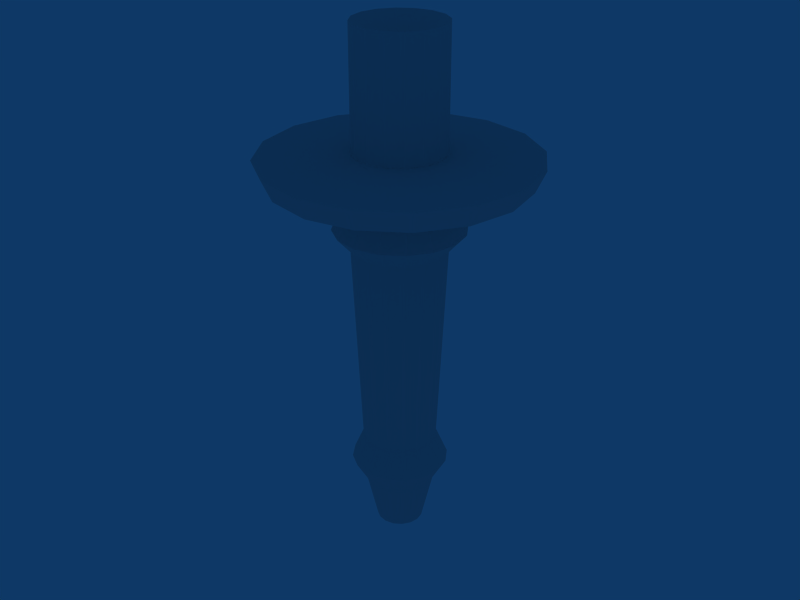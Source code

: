 # Source: torch.blend  (saved by Blender 2.69.0; exported with 4.5.12 LTS)
import bpy
from mathutils import Matrix  # noqa: F401  (used for matrix-valued properties, if any)

bpy.ops.wm.read_factory_settings(use_empty=True)
scene = bpy.context.scene
scene.name = 'Scene'

# ---- collections
col_collection_1 = bpy.data.collections.new('Collection 1'); scene.collection.children.link(col_collection_1)

# ---- materials (node trees are filled in below, after node groups)
mat_material = bpy.data.materials.new('Material')
mat_material.alpha_threshold = 0.0
mat_material.roughness = 0.5
mat_material.line_color = (0.0, 0.0, 0.0, 1.0)

# ---- material node trees

# ---- world
world_world = bpy.data.worlds.new('World'); scene.world = world_world
world_world.color = (0.05656, 0.2208, 0.4)
world_world.use_sun_shadow = False
world_world.sun_shadow_jitter_overblur = 0.0
world_world.cycles.sampling_method = 'MANUAL'
world_world.cycles.sample_map_resolution = 256

# ---- meshes
me_cube = bpy.data.meshes.new('Cube')
me_cube.from_pydata([(-2.943e-09, 0.09552, -13.23), (0.7851, 0.09552, -12.64), (1.178, 0.09552, -10.94), (1.636, 0.09552, -10.15), (1.243, 0.09552, -9.236), (1.57, 0.09552, -2.301), (2.159, 0.09552, -1.646), (1.701, 0.09552, -0.7303), (4.187, 0.09552, -0.01062), (4.514, 0.09552, 0.7091), (1.505, 0.09552, 0.8399), (1.505, 0.09552, 4.831), (0.1309, 0.09552, 3.85), (0.1209, 0.04544, 3.85), (1.39, -0.4803, 4.831), (1.39, -0.4803, 0.8399), (4.171, -1.632, 0.7091), (3.869, -1.507, -0.01062), (1.572, -0.5555, -0.7303), (1.995, -0.7307, -1.646), (1.451, -0.5054, -2.301), (1.148, -0.3802, -9.236), (1.511, -0.5304, -10.15), (1.088, -0.3552, -10.94), (0.7254, -0.2049, -12.64), (1.822e-07, 0.09552, -13.23), (3.391e-07, 0.09552, -13.23), (0.5552, -0.4596, -12.64), (0.8327, -0.7372, -10.94), (1.157, -1.061, -10.15), (0.879, -0.7835, -9.236), (1.11, -1.015, -2.301), (1.527, -1.431, -1.646), (1.203, -1.107, -0.7303), (2.961, -2.865, -0.01062), (3.192, -3.097, 0.7091), (1.064, -0.9685, 0.8399), (1.064, -0.9685, 4.831), (0.09253, 0.00299, 3.85), (0.05008, -0.02538, 3.85), (0.5759, -1.295, 4.831), (0.5759, -1.295, 0.8399), (1.728, -4.075, 0.7091), (1.602, -3.773, -0.01062), (0.651, -1.476, -0.7303), (0.8262, -1.899, -1.646), (0.6009, -1.355, -2.301), (0.4757, -1.053, -9.236), (0.6259, -1.416, -10.15), (0.4507, -0.9925, -10.94), (0.3005, -0.6298, -12.64), (4.44e-07, 0.09552, -13.23), (4.808e-07, 0.09552, -13.23), (-2.631e-08, -0.6896, -12.64), (7.45e-08, -1.082, -10.94), (1.466e-07, -1.54, -10.15), (8.751e-08, -1.148, -9.236), (3.358e-07, -1.475, -2.301), (3.151e-07, -2.064, -1.646), (3.712e-07, -1.606, -0.7303), (3.319e-07, -4.092, -0.01062), (2.403e-07, -4.419, 0.7091), (3.692e-07, -1.409, 0.8399), (6.713e-07, -1.409, 4.831), (5.879e-07, -0.03534, 3.85), (-0.05007, -0.02538, 3.85), (-0.5759, -1.295, 4.831), (-0.5759, -1.295, 0.8399), (-1.728, -4.075, 0.7091), (-1.602, -3.773, -0.01062), (-0.651, -1.476, -0.7303), (-0.8262, -1.899, -1.646), (-0.6009, -1.355, -2.301), (-0.4757, -1.053, -9.236), (-0.6259, -1.416, -10.15), (-0.4507, -0.9925, -10.94), (-0.3005, -0.6298, -12.64), (4.44e-07, 0.09552, -13.23), (3.391e-07, 0.09552, -13.23), (-0.5552, -0.4596, -12.64), (-0.8327, -0.7372, -10.94), (-1.157, -1.061, -10.15), (-0.879, -0.7835, -9.236), (-1.11, -1.015, -2.301), (-1.527, -1.431, -1.646), (-1.203, -1.107, -0.7303), (-2.961, -2.865, -0.01062), (-3.192, -3.097, 0.7091), (-1.064, -0.9685, 0.8399), (-1.064, -0.9685, 4.831), (-0.09253, 0.00299, 3.85), (-0.1209, 0.04544, 3.85), (-1.39, -0.4803, 4.831), (-1.39, -0.4803, 0.8399), (-4.171, -1.632, 0.7091), (-3.869, -1.507, -0.01062), (-1.572, -0.5555, -0.7303), (-1.995, -0.7307, -1.646), (-1.451, -0.5054, -2.301), (-1.148, -0.3802, -9.236), (-1.511, -0.5304, -10.15), (-1.088, -0.3552, -10.94), (-0.7254, -0.2049, -12.64), (1.822e-07, 0.09552, -13.23), (-2.943e-09, 0.09552, -13.23), (-0.7851, 0.09552, -12.64), (-1.178, 0.09552, -10.94), (-1.636, 0.09552, -10.15), (-1.243, 0.09552, -9.236), (-1.57, 0.09552, -2.301), (-2.159, 0.09552, -1.646), (-1.701, 0.09552, -0.7303), (-4.187, 0.09552, -0.01062), (-4.514, 0.09552, 0.7091), (-1.505, 0.09552, 0.8399), (-1.505, 0.09552, 4.831), (-0.1309, 0.09552, 3.85), (-0.1209, 0.1456, 3.85), (-1.39, 0.6714, 4.831), (-1.39, 0.6714, 0.8399), (-4.171, 1.823, 0.7091), (-3.869, 1.698, -0.01062), (-1.572, 0.7465, -0.7303), (-1.995, 0.9218, -1.646), (-1.451, 0.6964, -2.301), (-1.148, 0.5712, -9.236), (-1.511, 0.7215, -10.15), (-1.088, 0.5462, -10.94), (-0.7254, 0.396, -12.64), (-1.881e-07, 0.09552, -13.23), (-3.45e-07, 0.09552, -13.23), (-0.5552, 0.6507, -12.64), (-0.8327, 0.9283, -10.94), (-1.157, 1.252, -10.15), (-0.879, 0.9745, -9.236), (-1.11, 1.206, -2.301), (-1.527, 1.622, -1.646), (-1.203, 1.298, -0.7303), (-2.961, 3.056, -0.01062), (-3.192, 3.288, 0.7091), (-1.064, 1.16, 0.8399), (-1.064, 1.16, 4.831), (-0.09253, 0.188, 3.85), (-0.05008, 0.2164, 3.85), (-0.5759, 1.486, 4.831), (-0.5759, 1.486, 0.8399), (-1.728, 4.266, 0.7091), (-1.602, 3.964, -0.01062), (-0.651, 1.667, -0.7303), (-0.8262, 2.09, -1.646), (-0.6009, 1.546, -2.301), (-0.4757, 1.244, -9.236), (-0.6259, 1.607, -10.15), (-0.4507, 1.184, -10.94), (-0.3005, 0.8209, -12.64), (-4.498e-07, 0.09552, -13.23), (-4.867e-07, 0.09552, -13.23), (2.987e-08, 0.8806, -12.64), (-8.903e-08, 1.273, -10.94), (-6.909e-08, 1.731, -10.15), (-1.943e-08, 1.339, -9.236), (-3.684e-07, 1.666, -2.301), (-2.832e-07, 2.255, -1.646), (-2.292e-07, 1.797, -0.7303), (4.933e-08, 4.283, -0.01062), (-1.706e-07, 4.61, 0.7091), (-3.011e-07, 1.6, 0.8399), (-6.032e-07, 1.6, 4.831), (-5.92e-07, 0.2264, 3.85), (0.05007, 0.2164, 3.85), (0.5759, 1.486, 4.831), (0.5759, 1.486, 0.8399), (1.728, 4.266, 0.7091), (1.602, 3.964, -0.01062), (0.651, 1.667, -0.7303), (0.8262, 2.09, -1.646), (0.6009, 1.546, -2.301), (0.4757, 1.244, -9.236), (0.6259, 1.607, -10.15), (0.4507, 1.184, -10.94), (0.3005, 0.8209, -12.64), (-4.498e-07, 0.09552, -13.23), (-3.45e-07, 0.09552, -13.23), (0.5552, 0.6507, -12.64), (0.8327, 0.9283, -10.94), (1.157, 1.252, -10.15), (0.879, 0.9745, -9.236), (1.11, 1.206, -2.301), (1.527, 1.622, -1.646), (1.203, 1.298, -0.7303), (2.961, 3.056, -0.01062), (3.192, 3.288, 0.7091), (1.064, 1.16, 0.8399), (1.064, 1.16, 4.831), (0.09253, 0.188, 3.85), (0.1209, 0.1456, 3.85), (1.39, 0.6714, 4.831), (1.39, 0.6714, 0.8399), (4.171, 1.823, 0.7091), (3.869, 1.698, -0.01062), (1.572, 0.7465, -0.7303), (1.995, 0.9218, -1.646), (1.451, 0.6964, -2.301), (1.148, 0.5712, -9.236), (1.511, 0.7215, -10.15), (1.088, 0.5462, -10.94), (0.7254, 0.396, -12.64), (-1.881e-07, 0.09552, -13.23), (-2.943e-09, 0.09552, -13.23), (0.7851, 0.09552, -12.64), (1.178, 0.09552, -10.94), (1.636, 0.09552, -10.15), (1.243, 0.09552, -9.236), (1.57, 0.09552, -2.301), (2.159, 0.09552, -1.646), (1.701, 0.09552, -0.7303), (4.187, 0.09552, -0.01062), (4.514, 0.09552, 0.7091), (1.505, 0.09552, 0.8399), (1.505, 0.09552, 4.831), (0.1309, 0.09552, 3.85)], [], [(12, 13, 14, 11), (11, 14, 15, 10), (9, 10, 15, 16), (9, 16, 17, 8), (8, 17, 18, 7), (7, 18, 19, 6), (6, 19, 20, 5), (5, 20, 21, 4), (4, 21, 22, 3), (3, 22, 23, 2), (2, 23, 24, 1), (1, 24, 25, 0), (24, 27, 26, 25), (23, 28, 27, 24), (22, 29, 28, 23), (21, 30, 29, 22), (20, 31, 30, 21), (19, 32, 31, 20), (18, 33, 32, 19), (17, 34, 33, 18), (16, 35, 34, 17), (16, 15, 36, 35), (14, 37, 36, 15), (13, 38, 37, 14), (38, 39, 40, 37), (37, 40, 41, 36), (35, 36, 41, 42), (35, 42, 43, 34), (34, 43, 44, 33), (33, 44, 45, 32), (32, 45, 46, 31), (31, 46, 47, 30), (30, 47, 48, 29), (29, 48, 49, 28), (28, 49, 50, 27), (27, 50, 51, 26), (50, 53, 52, 51), (49, 54, 53, 50), (48, 55, 54, 49), (47, 56, 55, 48), (46, 57, 56, 47), (45, 58, 57, 46), (44, 59, 58, 45), (43, 60, 59, 44), (42, 61, 60, 43), (42, 41, 62, 61), (40, 63, 62, 41), (39, 64, 63, 40), (64, 65, 66, 63), (63, 66, 67, 62), (61, 62, 67, 68), (61, 68, 69, 60), (60, 69, 70, 59), (59, 70, 71, 58), (58, 71, 72, 57), (57, 72, 73, 56), (56, 73, 74, 55), (55, 74, 75, 54), (54, 75, 76, 53), (53, 76, 77, 52), (76, 79, 78, 77), (75, 80, 79, 76), (74, 81, 80, 75), (73, 82, 81, 74), (72, 83, 82, 73), (71, 84, 83, 72), (70, 85, 84, 71), (69, 86, 85, 70), (68, 87, 86, 69), (68, 67, 88, 87), (66, 89, 88, 67), (65, 90, 89, 66), (90, 91, 92, 89), (89, 92, 93, 88), (87, 88, 93, 94), (87, 94, 95, 86), (86, 95, 96, 85), (85, 96, 97, 84), (84, 97, 98, 83), (83, 98, 99, 82), (82, 99, 100, 81), (81, 100, 101, 80), (80, 101, 102, 79), (79, 102, 103, 78), (102, 105, 104, 103), (101, 106, 105, 102), (100, 107, 106, 101), (99, 108, 107, 100), (98, 109, 108, 99), (97, 110, 109, 98), (96, 111, 110, 97), (95, 112, 111, 96), (94, 113, 112, 95), (94, 93, 114, 113), (92, 115, 114, 93), (91, 116, 115, 92), (116, 117, 118, 115), (115, 118, 119, 114), (113, 114, 119, 120), (113, 120, 121, 112), (112, 121, 122, 111), (111, 122, 123, 110), (110, 123, 124, 109), (109, 124, 125, 108), (108, 125, 126, 107), (107, 126, 127, 106), (106, 127, 128, 105), (105, 128, 129, 104), (128, 131, 130, 129), (127, 132, 131, 128), (126, 133, 132, 127), (125, 134, 133, 126), (124, 135, 134, 125), (123, 136, 135, 124), (122, 137, 136, 123), (121, 138, 137, 122), (120, 139, 138, 121), (120, 119, 140, 139), (118, 141, 140, 119), (117, 142, 141, 118), (142, 143, 144, 141), (141, 144, 145, 140), (139, 140, 145, 146), (139, 146, 147, 138), (138, 147, 148, 137), (137, 148, 149, 136), (136, 149, 150, 135), (135, 150, 151, 134), (134, 151, 152, 133), (133, 152, 153, 132), (132, 153, 154, 131), (131, 154, 155, 130), (154, 157, 156, 155), (153, 158, 157, 154), (152, 159, 158, 153), (151, 160, 159, 152), (150, 161, 160, 151), (149, 162, 161, 150), (148, 163, 162, 149), (147, 164, 163, 148), (146, 165, 164, 147), (146, 145, 166, 165), (144, 167, 166, 145), (143, 168, 167, 144), (168, 169, 170, 167), (167, 170, 171, 166), (165, 166, 171, 172), (165, 172, 173, 164), (164, 173, 174, 163), (163, 174, 175, 162), (162, 175, 176, 161), (161, 176, 177, 160), (160, 177, 178, 159), (159, 178, 179, 158), (158, 179, 180, 157), (157, 180, 181, 156), (180, 183, 182, 181), (179, 184, 183, 180), (178, 185, 184, 179), (177, 186, 185, 178), (176, 187, 186, 177), (175, 188, 187, 176), (174, 189, 188, 175), (173, 190, 189, 174), (172, 191, 190, 173), (172, 171, 192, 191), (170, 193, 192, 171), (169, 194, 193, 170), (194, 195, 196, 193), (193, 196, 197, 192), (191, 192, 197, 198), (191, 198, 199, 190), (190, 199, 200, 189), (189, 200, 201, 188), (188, 201, 202, 187), (187, 202, 203, 186), (186, 203, 204, 185), (185, 204, 205, 184), (184, 205, 206, 183), (183, 206, 207, 182), (206, 209, 208, 207), (205, 210, 209, 206), (204, 211, 210, 205), (203, 212, 211, 204), (202, 213, 212, 203), (201, 214, 213, 202), (200, 215, 214, 201), (199, 216, 215, 200), (198, 217, 216, 199), (198, 197, 218, 217), (196, 219, 218, 197), (195, 220, 219, 196)])
me_cube.materials.append(mat_material)
me_cube.use_remesh_preserve_volume = False
me_cube.use_remesh_preserve_attributes = False
me_cube.use_mirror_vertex_groups = False
me_cube.update()

# ---- objects
ob_torch = bpy.data.objects.new('Torch', me_cube)

# ---- transforms, parenting, visibility, modifiers, constraints
ob_torch.location = (0.0, 0.0, 0.0)
ob_torch.lock_rotations_4d = False
ob_torch.empty_display_type = 'ARROWS'
ob_torch.color = (0.0, 0.0, 0.0, 1.0)
ob_torch.lineart.crease_threshold = 0.0

# ---- collection membership
col_collection_1.objects.link(ob_torch)

# ---- scene / render settings (as saved in the file)
scene.frame_start = 1; scene.frame_end = 250; scene.frame_set(1)
scene.render.engine = 'BLENDER_EEVEE_NEXT'
scene.render.image_settings.file_format = 'JPEG'
scene.render.image_settings.color_mode = 'RGB'
scene.render.image_settings.compression = 90
scene.render.resolution_x = 800
scene.render.resolution_y = 600
scene.render.pixel_aspect_x = 100.0
scene.render.pixel_aspect_y = 100.0
scene.render.fps = 25
scene.render.dither_intensity = 0.0
scene.render.use_compositing = False
scene.render.use_sequencer = False
scene.render.bake_margin = 2
scene.render.bake_bias = 0.0
scene.render.use_stamp_time = False
scene.render.use_stamp_date = False
scene.render.use_stamp_frame = False
scene.render.use_stamp_camera = False
scene.render.use_stamp_scene = False
scene.render.use_stamp_filename = False
scene.render.use_stamp_render_time = False
scene.render.stamp_font_size = 0
scene.cycles.use_denoising = False
scene.cycles.samples = 10
scene.cycles.sampling_pattern = 'TABULATED_SOBOL'
scene.cycles.light_sampling_threshold = 0.0
scene.cycles.use_adaptive_sampling = False
scene.cycles.use_light_tree = False
scene.cycles.blur_glossy = 0.0
scene.cycles.volume_bounces = 1
scene.cycles.pixel_filter_type = 'GAUSSIAN'
scene.cycles.sample_clamp_indirect = 0.0
scene.view_settings.view_transform = 'Raw'
bpy.context.view_layer.update()

# ---- added for rendering (the .blend has no active camera): camera
cam_auto = bpy.data.cameras.new('AutoCamera')
cam_auto.lens = 50.0
cam_auto.sensor_width = 36.0
cam_auto.clip_end = 1000.0
ob_auto_camera = bpy.data.objects.new('AutoCamera', cam_auto)
scene.collection.objects.link(ob_auto_camera)
ob_auto_camera.location = (20.4614, -24.4582, 12.1718)
ob_auto_camera.rotation_euler = (1.09748, -7.21219e-08, 0.694738)
scene.camera = ob_auto_camera
bpy.context.view_layer.update()
